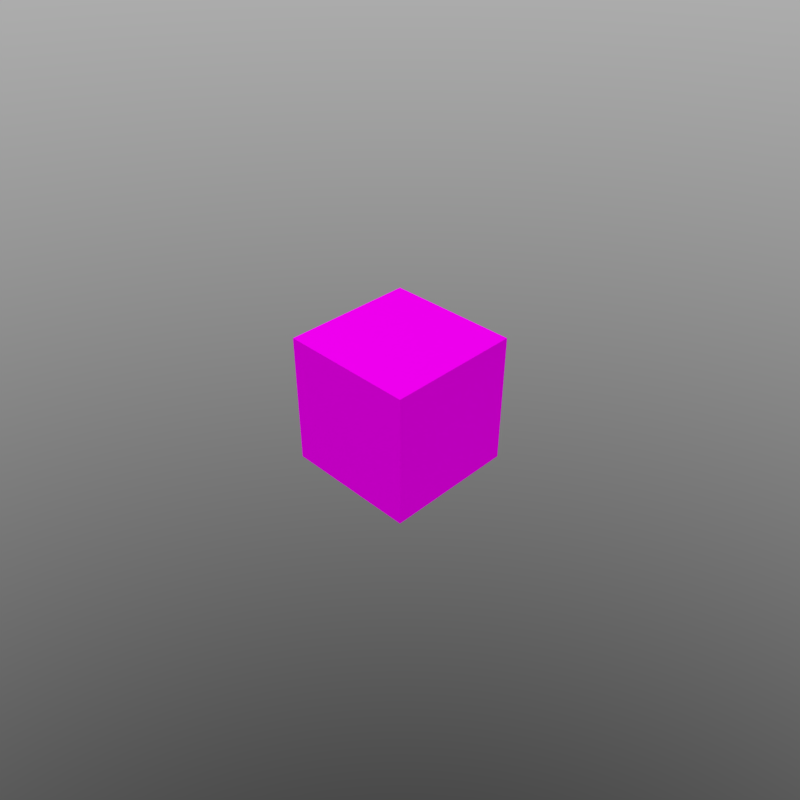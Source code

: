 # Source: startup.blend  (saved by Blender 2.78.0; exported with 4.5.12 LTS)
import bpy
from mathutils import Matrix  # noqa: F401  (used for matrix-valued properties, if any)

bpy.ops.wm.read_factory_settings(use_empty=True)
scene = bpy.context.scene
scene.name = 'Scene'

# ---- collections
col_collection_1 = bpy.data.collections.new('Collection 1'); scene.collection.children.link(col_collection_1)

# ---- images (referenced by path relative to the original .blend; pixels are not part of the script)
import os
ASSET_DIR = os.environ.get("B2B_ASSET_DIR", "")  # directory of the original .blend (textures are referenced by path, not embedded)
HERE = os.path.dirname(os.path.abspath(__file__))  # packed textures are extracted next to this script under _unpacked/

def load_image(name, relpath, width, height, colorspace="sRGB"):
    """Load a texture the original file referenced (path relative to the .blend, or extracted next to this script)."""
    p = next((c for c in (os.path.join(HERE, relpath), os.path.join(ASSET_DIR, relpath)) if relpath and os.path.exists(c)), "")
    if p:
        img = bpy.data.images.load(p, check_existing=True)
        img.name = name
    else:  # same state as the original file: an image datablock whose file is absent (Cycles renders it pink)
        img = bpy.data.images.new(name, width, height)
        img.source = "FILE"
        img.filepath = "//" + (relpath or name)
    img.colorspace_settings.name = colorspace
    return img
img_uv_test_grid_color_1024 = load_image('UV Test Grid Color 1024', '', 1024, 1024, 'sRGB')

# ---- materials (node trees are filled in below, after node groups)
mat_uv_test = bpy.data.materials.new('UV Test')
mat_uv_test.alpha_threshold = 0.0
mat_uv_test.roughness = 0.5
mat_uv_test.specular_intensity = 0.0
mat_uv_test.line_color = (0.0, 0.0, 0.0, 1.0)

# ---- material node trees
mat_uv_test.use_nodes = True; mat_uv_test.node_tree.nodes.clear()
_N = mat_uv_test.node_tree.nodes; _L = mat_uv_test.node_tree.links
n0 = _N.new('ShaderNodeOutputMaterial'); n0.name = 'Material Output'; n0.location = (300, 300)
n1 = _N.new('ShaderNodeBsdfDiffuse'); n1.name = 'Diffuse BSDF'; n1.location = (10, 300)
n2 = _N.new('ShaderNodeMapping'); n2.name = 'Mapping'; n2.location = (-490, 380)
n3 = _N.new('ShaderNodeTexCoord'); n3.name = 'Texture Coordinate'; n3.location = (-690, 340)
n4 = _N.new('ShaderNodeTexImage'); n4.name = 'Image Texture'; n4.location = (-190, 328)
n4.width = 140
n4.image = img_uv_test_grid_color_1024
_L.new(n1.outputs[0], n0.inputs[0])
_L.new(n2.outputs[0], n4.inputs[0])
_L.new(n3.outputs[2], n2.inputs[0])
_L.new(n4.outputs[0], n1.inputs[0])
n0.is_active_output = True

# ---- world
world_world = bpy.data.worlds.new('World'); scene.world = world_world
world_world.use_nodes = True; world_world.node_tree.nodes.clear()
_N = world_world.node_tree.nodes; _L = world_world.node_tree.links
n0 = _N.new('ShaderNodeOutputWorld'); n0.name = 'World Output'; n0.location = (317, 146)
n1 = _N.new('ShaderNodeBackground'); n1.name = 'Background'; n1.location = (89, 146)
n2 = _N.new('ShaderNodeNewGeometry'); n2.name = 'Geometry'; n2.location = (-978, 188)
n2.width = 100
n3 = _N.new('ShaderNodeSeparateXYZ'); n3.name = 'Separate XYZ'; n3.location = (-490, 188)
n4 = _N.new('ShaderNodeMapping'); n4.name = 'Mapping'; n4.location = (-841, 188)
n4.inputs[1].default_value = (0.0, 0.0, 0.5)
n4.inputs[3].default_value = (1.0, 1.0, 0.5)
n5 = _N.new('ShaderNodeValToRGB'); n5.name = 'ColorRamp'; n5.location = (-249, 249)
while len(n5.color_ramp.elements) > 1: n5.color_ramp.elements.remove(n5.color_ramp.elements[-1])
n5.color_ramp.elements[0].position = 0.0; n5.color_ramp.elements[0].color = (0.0, 0.0, 0.0, 1.0)
_e = n5.color_ramp.elements.new(1.0); _e.color = (1.0, 1.0, 1.0, 1.0)
_L.new(n1.outputs[0], n0.inputs[0])
_L.new(n2.outputs[0], n4.inputs[0])
_L.new(n4.outputs[0], n3.inputs[0])
_L.new(n3.outputs[2], n5.inputs[0])
_L.new(n5.outputs[0], n1.inputs[0])
n0.is_active_output = True
world_world.color = (0.05088, 0.05088, 0.05088)
world_world.use_sun_shadow = False
world_world.sun_shadow_jitter_overblur = 0.0
world_world.cycles.sampling_method = 'MANUAL'
world_world.light_settings.distance = 1.0

# ---- cameras
cam_camera = bpy.data.cameras.new('Camera')
cam_camera.clip_end = 100.0
cam_camera.lens = 35.0
cam_camera.sensor_width = 32.0
cam_camera.sensor_height = 18.0
cam_camera.ortho_scale = 7.314
cam_camera.dof.focus_distance = 0.0

# ---- lights
light_lamp = bpy.data.lights.new('Lamp', 'POINT')
light_lamp.transmission_factor = 0.0
light_lamp.cutoff_distance = 30.0
light_lamp.energy = 100.0
light_lamp.shadow_buffer_clip_start = 1.001
light_lamp.shadow_soft_size = 1.0
light_lamp.shadow_maximum_resolution = 0.006
light_lamp.use_absolute_resolution = True

# ---- meshes
me_cube_009 = bpy.data.meshes.new('Cube.009')
me_cube_009.from_pydata([(-1.0, -1.0, 0.0), (-1.0, 1.0, 0.0), (1.0, 1.0, 0.0), (1.0, -1.0, 0.0), (-1.0, -1.0, 2.0), (-1.0, 1.0, 2.0), (1.0, 1.0, 2.0), (1.0, -1.0, 2.0)], [], [(4, 5, 1, 0), (5, 6, 2, 1), (6, 7, 3, 2), (7, 4, 0, 3), (0, 1, 2, 3), (7, 6, 5, 4)])
_uv = me_cube_009.uv_layers.new(name='UVMap')
_uv.uv.foreach_set('vector', [0.0, 0.0, 1.0, 0.0, 1.0, 1.0, 0.0, 1.0, 0.0, 0.0, 1.0, 0.0, 1.0, 1.0, 0.0, 1.0, 0.0, 0.0, 1.0, 0.0, 1.0, 1.0, 0.0, 1.0, 0.0, 0.0, 1.0, 0.0, 1.0, 1.0, 0.0, 1.0, 0.0, 0.0, 1.0, 0.0, 1.0, 1.0, 0.0, 1.0, 0.0, 0.0, 1.0, 0.0, 1.0, 1.0, 0.0, 1.0])
_ca = me_cube_009.color_attributes.new('Col', 'BYTE_COLOR', 'CORNER')
_ca.data.foreach_set('color', [1.0, 1.0, 1.0, 1.0, 1.0, 1.0, 1.0, 1.0, 1.0, 1.0, 1.0, 1.0, 1.0, 1.0, 1.0, 1.0, 1.0, 1.0, 1.0, 1.0, 1.0, 1.0, 1.0, 1.0, 1.0, 1.0, 1.0, 1.0, 1.0, 1.0, 1.0, 1.0, 1.0, 1.0, 1.0, 1.0, 1.0, 1.0, 1.0, 1.0, 1.0, 1.0, 1.0, 1.0, 1.0, 1.0, 1.0, 1.0, 1.0, 1.0, 1.0, 1.0, 1.0, 1.0, 1.0, 1.0, 1.0, 1.0, 1.0, 1.0, 1.0, 1.0, 1.0, 1.0, 1.0, 1.0, 1.0, 1.0, 1.0, 1.0, 1.0, 1.0, 1.0, 1.0, 1.0, 1.0, 1.0, 1.0, 1.0, 1.0, 1.0, 1.0, 1.0, 1.0, 1.0, 1.0, 1.0, 1.0, 1.0, 1.0, 1.0, 1.0, 1.0, 1.0, 1.0, 1.0])
me_cube_009.materials.append(mat_uv_test)
me_cube_009.use_remesh_preserve_volume = False
me_cube_009.use_remesh_preserve_attributes = False
me_cube_009.use_mirror_vertex_groups = False
me_cube_009.update()

# ---- objects
ob_cube = bpy.data.objects.new('Cube', me_cube_009)
ob_lamp = bpy.data.objects.new('Lamp', light_lamp)
ob_camera = bpy.data.objects.new('Camera', cam_camera)

# ---- transforms, parenting, visibility, modifiers, constraints
ob_cube.location = (0.0, 0.0, 0.0)
ob_cube.lineart.crease_threshold = 0.0
ob_lamp.location = (-3.0, -6.0, 6.0)
ob_lamp.rotation_euler = (0.6503, 0.05522, 1.866)
ob_lamp.lock_rotations_4d = False
ob_lamp.empty_display_type = 'ARROWS'
ob_lamp.color = (0.0, 0.0, 0.0, 0.0)
ob_lamp.lineart.crease_threshold = 0.0
ob_camera.location = (7.0, -7.0, 8.0)
ob_camera.rotation_euler = (0.9553, -1.438e-06, 0.7854)
ob_camera.lock_rotations_4d = False
ob_camera.empty_display_type = 'ARROWS'
ob_camera.color = (0.0, 0.0, 0.0, 0.0)
ob_camera.display_type = 'WIRE'
ob_camera.lineart.crease_threshold = 0.0

# ---- collection membership
col_collection_1.objects.link(ob_cube)
col_collection_1.objects.link(ob_lamp)
col_collection_1.objects.link(ob_camera)

# ---- scene / render settings (as saved in the file)
scene.camera = ob_camera
scene.frame_start = 0; scene.frame_end = 250; scene.frame_set(0)
scene.render.engine = 'CYCLES'
scene.render.image_settings.compression = 90
scene.render.resolution_x = 1024
scene.render.resolution_y = 1024
scene.render.dither_intensity = 0.0
scene.cycles.use_denoising = False
scene.cycles.samples = 100
scene.cycles.sampling_pattern = 'TABULATED_SOBOL'
scene.cycles.light_sampling_threshold = 0.0
scene.cycles.use_adaptive_sampling = False
scene.cycles.use_light_tree = False
scene.cycles.caustics_reflective = False
scene.cycles.caustics_refractive = False
scene.cycles.blur_glossy = 0.0
scene.cycles.max_bounces = 2
scene.cycles.sample_clamp_indirect = 0.0
scene.cycles.bake_type = 'NORMAL'
scene.view_settings.view_transform = 'Standard'
bpy.context.view_layer.update()
